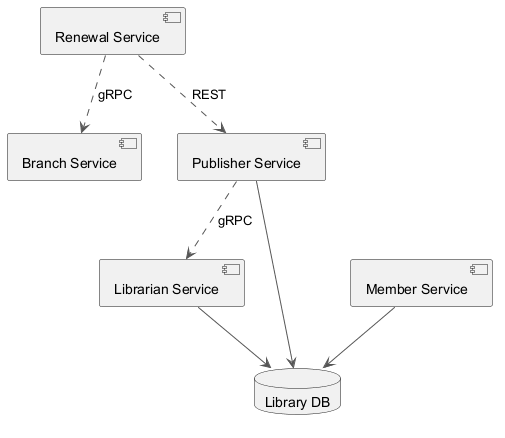

The diagram above was rendered by PlantUML. Its source (embedded in the PNG):
@startuml
skinparam backgroundColor #FFFFFF
skinparam classBackgroundColor #E8F4FA
skinparam classBorderColor #2C7DA0
skinparam ArrowColor #555555
component "Renewal Service" as C_RenewalService
component "Member Service" as C_MemberService
component "Branch Service" as C_BranchService
component "Librarian Service" as C_LibrarianService
component "Publisher Service" as C_PublisherService
database "Library DB" as DB_library
C_MemberService --> DB_library
C_LibrarianService --> DB_library
C_PublisherService --> DB_library
C_RenewalService ..> C_BranchService : gRPC
C_RenewalService ..> C_PublisherService : REST
C_PublisherService ..> C_LibrarianService : gRPC
@enduml